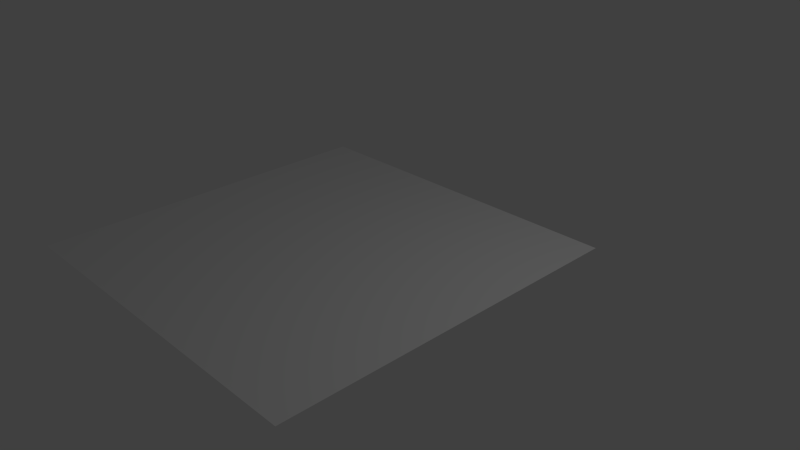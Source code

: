 # Source: ground.blend  (saved by Blender 2.67.0; exported with 4.5.12 LTS)
import bpy
from mathutils import Matrix  # noqa: F401  (used for matrix-valued properties, if any)

bpy.ops.wm.read_factory_settings(use_empty=True)
scene = bpy.context.scene
scene.name = 'Scene'

# ---- collections
col_collection_1 = bpy.data.collections.new('Collection 1'); scene.collection.children.link(col_collection_1)

# ---- world
world_world = bpy.data.worlds.new('World'); scene.world = world_world
world_world.color = (0.05088, 0.05088, 0.05088)
world_world.use_sun_shadow = False
world_world.sun_shadow_jitter_overblur = 0.0
world_world.cycles.sampling_method = 'MANUAL'
world_world.cycles.sample_map_resolution = 256

# ---- cameras
cam_camera = bpy.data.cameras.new('Camera')
cam_camera.clip_end = 100.0
cam_camera.lens = 35.0
cam_camera.sensor_width = 32.0
cam_camera.sensor_height = 18.0
cam_camera.ortho_scale = 7.314
cam_camera.dof.focus_distance = 0.0
cam_camera.dof.aperture_fstop = 128.0

# ---- lights
light_lamp = bpy.data.lights.new('Lamp', 'POINT')
light_lamp.transmission_factor = 0.0
light_lamp.cutoff_distance = 30.0
light_lamp.energy = 100.0
light_lamp.shadow_buffer_clip_start = 1.001
light_lamp.shadow_soft_size = 0.1
light_lamp.shadow_maximum_resolution = 0.006
light_lamp.use_absolute_resolution = True
light_lamp.cycles.use_multiple_importance_sampling = False

# ---- meshes
me_plane = bpy.data.meshes.new('Plane')
me_plane.from_pydata([(1.0, -1.0, 0.1), (-1.0, -1.0, 0.1), (1.0, 1.0, 0.1), (-1.0, 1.0, 0.1)], [], [(1, 0, 2, 3)])
_uv = me_plane.uv_layers.new(name='UV coord')
_uv.uv.foreach_set('vector', [-1.107, -1.107, 2.107, -1.107, 2.107, 2.107, -1.107, 2.107])
me_plane.use_remesh_preserve_volume = False
me_plane.use_remesh_preserve_attributes = False
me_plane.use_mirror_vertex_groups = False
me_plane.update()

# ---- objects
ob_plane = bpy.data.objects.new('Plane', me_plane)
ob_lamp = bpy.data.objects.new('Lamp', light_lamp)
ob_camera = bpy.data.objects.new('Camera', cam_camera)

# ---- transforms, parenting, visibility, modifiers, constraints
ob_plane.location = (-0.5, -0.5, 0.0)
ob_plane.scale = (2.5, 2.5, 1.0)
ob_plane.lineart.crease_threshold = 0.0
ob_lamp.location = (4.076, 1.005, 5.904)
ob_lamp.rotation_euler = (0.6503, 0.05522, 1.866)
ob_lamp.lock_rotations_4d = False
ob_lamp.empty_display_type = 'ARROWS'
ob_lamp.color = (0.0, 0.0, 0.0, 0.0)
ob_lamp.lineart.crease_threshold = 0.0
ob_camera.location = (7.481, -6.508, 5.344)
ob_camera.rotation_euler = (1.109, 0.01082, 0.8149)
ob_camera.lock_rotations_4d = False
ob_camera.empty_display_type = 'ARROWS'
ob_camera.color = (0.0, 0.0, 0.0, 0.0)
ob_camera.display_type = 'WIRE'
ob_camera.lineart.crease_threshold = 0.0

# ---- collection membership
col_collection_1.objects.link(ob_plane)
col_collection_1.objects.link(ob_lamp)
col_collection_1.objects.link(ob_camera)

# ---- scene / render settings (as saved in the file)
scene.camera = ob_camera
scene.frame_start = 1; scene.frame_end = 250; scene.frame_set(1)
scene.render.engine = 'BLENDER_EEVEE_NEXT'
scene.render.image_settings.color_mode = 'RGB'
scene.render.image_settings.compression = 90
scene.render.resolution_percentage = 50
scene.render.dither_intensity = 0.0
scene.cycles.use_denoising = False
scene.cycles.samples = 10
scene.cycles.sampling_pattern = 'TABULATED_SOBOL'
scene.cycles.light_sampling_threshold = 0.0
scene.cycles.use_adaptive_sampling = False
scene.cycles.use_light_tree = False
scene.cycles.blur_glossy = 0.0
scene.cycles.volume_bounces = 1
scene.cycles.pixel_filter_type = 'GAUSSIAN'
scene.cycles.sample_clamp_indirect = 0.0
scene.view_settings.view_transform = 'Standard'
bpy.context.view_layer.update()
